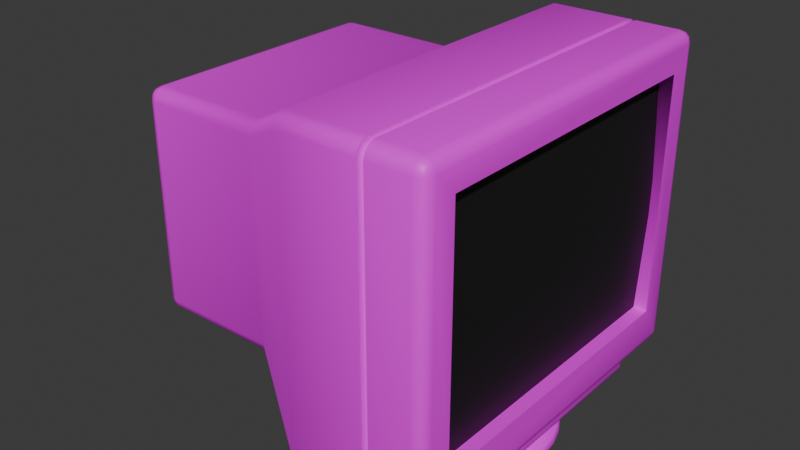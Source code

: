 # Source: computermonitor.blend  (saved by Blender 4.3.34; exported with 4.5.12 LTS)
import bpy
from mathutils import Matrix  # noqa: F401  (used for matrix-valued properties, if any)

bpy.ops.wm.read_factory_settings(use_empty=True)
scene = bpy.context.scene
scene.name = 'Scene'

# ---- collections
col_collection = bpy.data.collections.new('Collection'); scene.collection.children.link(col_collection)

# ---- images (referenced by path relative to the original .blend; pixels are not part of the script)
import os
ASSET_DIR = os.environ.get("B2B_ASSET_DIR", "")  # directory of the original .blend (textures are referenced by path, not embedded)
HERE = os.path.dirname(os.path.abspath(__file__))  # packed textures are extracted next to this script under _unpacked/

def load_image(name, relpath, width, height, colorspace="sRGB"):
    """Load a texture the original file referenced (path relative to the .blend, or extracted next to this script)."""
    p = next((c for c in (os.path.join(HERE, relpath), os.path.join(ASSET_DIR, relpath)) if relpath and os.path.exists(c)), "")
    if p:
        img = bpy.data.images.load(p, check_existing=True)
        img.name = name
    else:  # same state as the original file: an image datablock whose file is absent (Cycles renders it pink)
        img = bpy.data.images.new(name, width, height)
        img.source = "FILE"
        img.filepath = "//" + (relpath or name)
    img.colorspace_settings.name = colorspace
    return img
img_hotpandagradientpalette_png = load_image('hotpandagradientpalette.png', 'hotpandagradientpalette.png', 1024, 1024, 'sRGB')

# ---- materials (node trees are filled in below, after node groups)
mat_hotpanda = bpy.data.materials.new('HotPanda')
mat_screen = bpy.data.materials.new('Screen')
mat_screen.alpha_threshold = 0.0
mat_screen.roughness = 0.5
mat_screen.line_color = (0.0, 0.0, 0.0, 1.0)

# ---- material node trees
mat_hotpanda.use_nodes = True; mat_hotpanda.node_tree.nodes.clear()
_N = mat_hotpanda.node_tree.nodes; _L = mat_hotpanda.node_tree.links
n0 = _N.new('ShaderNodeBsdfPrincipled'); n0.name = 'Principled BSDF'; n0.location = (10, 300)
n1 = _N.new('ShaderNodeOutputMaterial'); n1.name = 'Material Output'; n1.location = (300, 300)
n2 = _N.new('ShaderNodeTexImage'); n2.name = 'Image Texture'; n2.location = (-280, 280)
n2.image = img_hotpandagradientpalette_png
_L.new(n0.outputs[0], n1.inputs[0])
_L.new(n2.outputs[0], n0.inputs[0])
n1.is_active_output = True
mat_screen.use_nodes = True; mat_screen.node_tree.nodes.clear()
_N = mat_screen.node_tree.nodes; _L = mat_screen.node_tree.links
n0 = _N.new('ShaderNodeOutputMaterial'); n0.name = 'Material Output'; n0.location = (300, 300)
n1 = _N.new('ShaderNodeBsdfPrincipled'); n1.name = 'Principled BSDF'; n1.location = (10, 300)
n1.inputs[0].default_value = (0.01124, 0.01124, 0.01124, 1.0)
n1.inputs[3].default_value = 1.45
_L.new(n1.outputs[0], n0.inputs[0])
n0.is_active_output = True

# ---- world
world_world = bpy.data.worlds.new('World'); scene.world = world_world
world_world.use_nodes = True; world_world.node_tree.nodes.clear()
_N = world_world.node_tree.nodes; _L = world_world.node_tree.links
n0 = _N.new('ShaderNodeOutputWorld'); n0.name = 'World Output'; n0.location = (300, 300)
n1 = _N.new('ShaderNodeBackground'); n1.name = 'Background'; n1.location = (10, 300)
n1.inputs[0].default_value = (0.05088, 0.05088, 0.05088, 1.0)
_L.new(n1.outputs[0], n0.inputs[0])
n0.is_active_output = True
world_world.color = (0.05088, 0.05088, 0.05088)
world_world.sun_shadow_jitter_overblur = 0.0

# ---- meshes
me_cube_001 = bpy.data.meshes.new('Cube.001')
me_cube_001.from_pydata([(0.02979, -0.06899, 0.03561), (0.02979, 0.06899, 0.03561), (-0.05811, -0.06899, 0.08214), (-0.05811, 0.06899, 0.08214), (-0.1909, -0.1238, 0.09387), (-0.1792, -0.1228, 0.08214), (-0.1792, -0.1356, 0.09459), (-0.1892, -0.1235, 0.08811), (-0.1892, -0.1296, 0.0941), (-0.1879, -0.1292, 0.08842), (-0.1792, -0.1291, 0.08399), (-0.185, -0.1231, 0.08388), (-0.1848, -0.1291, 0.08528), (-0.185, -0.1338, 0.09436), (-0.1792, -0.1337, 0.08848), (-0.1848, -0.1324, 0.08855), (-0.1792, -0.1356, 0.2975), (-0.1792, -0.1228, 0.3099), (-0.1909, -0.1238, 0.2982), (-0.1792, -0.1337, 0.3036), (-0.185, -0.1338, 0.2977), (-0.1848, -0.1324, 0.3035), (-0.185, -0.1231, 0.3082), (-0.1792, -0.1291, 0.3081), (-0.1848, -0.1291, 0.3068), (-0.1892, -0.1296, 0.298), (-0.1892, -0.1235, 0.304), (-0.1879, -0.1292, 0.3036), (-0.1909, 0.1238, 0.09387), (-0.1792, 0.1356, 0.09459), (-0.1792, 0.1228, 0.08214), (-0.1892, 0.1296, 0.0941), (-0.1892, 0.1235, 0.08811), (-0.1879, 0.1292, 0.08842), (-0.1792, 0.1337, 0.08848), (-0.185, 0.1338, 0.09436), (-0.1848, 0.1324, 0.08855), (-0.185, 0.1231, 0.08388), (-0.1792, 0.1291, 0.08399), (-0.1848, 0.1291, 0.08528), (-0.1792, 0.1228, 0.3099), (-0.1792, 0.1356, 0.2975), (-0.1909, 0.1238, 0.2982), (-0.1792, 0.1291, 0.3081), (-0.185, 0.1231, 0.3082), (-0.1848, 0.1291, 0.3068), (-0.185, 0.1338, 0.2977), (-0.1792, 0.1337, 0.3036), (-0.1848, 0.1324, 0.3035), (-0.1892, 0.1235, 0.304), (-0.1892, 0.1296, 0.298), (-0.1879, 0.1292, 0.3036), (0.158, -0.178, 0.03561), (0.1697, -0.1574, 0.08091), (0.158, -0.1909, 0.04823), (0.1638, -0.1784, 0.03735), (0.158, -0.1843, 0.03749), (0.1636, -0.1844, 0.03878), (0.168, -0.185, 0.04763), (0.168, -0.1788, 0.04159), (0.1667, -0.1846, 0.04193), (0.158, -0.189, 0.04205), (0.1638, -0.1892, 0.04795), (0.1636, -0.1877, 0.04208), (0.158, -0.178, 0.3565), (0.158, -0.1909, 0.3438), (0.1697, -0.1574, 0.323), (0.158, -0.1843, 0.3546), (0.1638, -0.1784, 0.3547), (0.1636, -0.1844, 0.3533), (0.1638, -0.1892, 0.3441), (0.158, -0.189, 0.35), (0.1636, -0.1877, 0.35), (0.168, -0.1788, 0.3505), (0.168, -0.185, 0.3444), (0.1667, -0.1846, 0.3501), (0.158, 0.1909, 0.04823), (0.1697, 0.1574, 0.08091), (0.158, 0.178, 0.03561), (0.1638, 0.1892, 0.04795), (0.158, 0.189, 0.04205), (0.1636, 0.1877, 0.04208), (0.168, 0.1788, 0.04159), (0.168, 0.185, 0.04763), (0.1667, 0.1846, 0.04193), (0.158, 0.1843, 0.03749), (0.1638, 0.1784, 0.03735), (0.1636, 0.1844, 0.03878), (0.158, 0.1909, 0.3438), (0.158, 0.178, 0.3565), (0.1697, 0.1574, 0.323), (0.158, 0.189, 0.35), (0.1638, 0.1892, 0.3441), (0.1636, 0.1877, 0.35), (0.1638, 0.1784, 0.3547), (0.158, 0.1843, 0.3546), (0.1636, 0.1844, 0.3533), (0.168, 0.185, 0.3444), (0.168, 0.1788, 0.3505), (0.1667, 0.1846, 0.3501), (0.1159, -0.1853, 0.339), (0.1159, -0.1722, 0.3517), (0.1159, -0.1835, 0.3454), (0.1159, -0.1788, 0.35), (0.1095, -0.1722, 0.3517), (0.1095, -0.1853, 0.3391), (0.1095, -0.1788, 0.35), (0.1095, -0.1835, 0.3454), (0.1095, 0.1853, 0.3391), (0.1095, 0.1722, 0.3517), (0.1095, 0.1835, 0.3454), (0.1095, 0.1788, 0.35), (0.1159, 0.1722, 0.3517), (0.1159, 0.1853, 0.339), (0.1159, 0.1788, 0.35), (0.1159, 0.1835, 0.3454), (0.1095, 0.178, 0.03561), (0.1095, 0.1909, 0.04821), (0.1095, 0.1845, 0.0373), (0.1095, 0.1892, 0.04191), (0.1159, 0.1779, 0.03561), (0.1159, 0.1909, 0.04827), (0.1159, 0.1844, 0.03731), (0.1159, 0.1892, 0.04194), (0.1159, 0.1909, 0.3438), (0.1159, 0.1779, 0.3565), (0.1159, 0.1892, 0.3501), (0.1159, 0.1844, 0.3548), (0.1095, 0.1909, 0.3439), (0.1095, 0.178, 0.3565), (0.1095, 0.1892, 0.3502), (0.1095, 0.1845, 0.3548), (0.1159, -0.1909, 0.04827), (0.1159, -0.1779, 0.03561), (0.1159, -0.1892, 0.04194), (0.1159, -0.1844, 0.03731), (0.1095, -0.1909, 0.04821), (0.1095, -0.178, 0.03561), (0.1095, -0.1892, 0.04191), (0.1095, -0.1845, 0.0373), (0.1095, -0.178, 0.3565), (0.1095, -0.1909, 0.3439), (0.1095, -0.1845, 0.3548), (0.1095, -0.1892, 0.3502), (0.1159, -0.1779, 0.3565), (0.1159, -0.1909, 0.3438), (0.1159, -0.1844, 0.3548), (0.1159, -0.1892, 0.3501), (0.1095, 0.1722, 0.04035), (0.1095, 0.1853, 0.05301), (0.1095, 0.1788, 0.04204), (0.1095, 0.1835, 0.04668), (0.1159, 0.1853, 0.05302), (0.1159, 0.1722, 0.04035), (0.1159, 0.1835, 0.04669), (0.1159, 0.1788, 0.04205), (0.1159, -0.1722, 0.04035), (0.1159, -0.1853, 0.05302), (0.1159, -0.1788, 0.04205), (0.1159, -0.1835, 0.04669), (0.1095, -0.1853, 0.05301), (0.1095, -0.1722, 0.04035), (0.1095, -0.1835, 0.04668), (0.1095, -0.1788, 0.04204), (0.02979, 0.1781, 0.03561), (0.02979, 0.1909, 0.04814), (0.02979, 0.1845, 0.03729), (0.02979, 0.1892, 0.04188), (0.02979, 0.1909, 0.3439), (0.02979, 0.1781, 0.3565), (0.02979, 0.1892, 0.3502), (0.02979, 0.1845, 0.3548), (0.02979, -0.1909, 0.04814), (0.02979, -0.1781, 0.03561), (0.02979, -0.1892, 0.04188), (0.02979, -0.1845, 0.03729), (0.02979, -0.1781, 0.3565), (0.02979, -0.1909, 0.3439), (0.02979, -0.1845, 0.3548), (0.02979, -0.1892, 0.3502), (-0.05811, 0.1356, 0.09461), (-0.05811, 0.1228, 0.08214), (-0.05811, 0.1338, 0.08838), (-0.05811, 0.1292, 0.08381), (-0.05811, -0.1228, 0.08214), (-0.05811, -0.1356, 0.09461), (-0.05811, -0.1292, 0.08381), (-0.05811, -0.1338, 0.08838), (-0.05811, 0.1356, 0.2975), (-0.05811, 0.1228, 0.3099), (-0.05811, 0.1338, 0.3037), (-0.05811, 0.1292, 0.3083), (-0.05811, -0.1228, 0.3099), (-0.05811, -0.1356, 0.2975), (-0.05811, -0.1292, 0.3083), (-0.05811, -0.1338, 0.3037), (-0.1792, -0.06899, 0.06878), (-0.1909, -0.05727, 0.06878), (-0.1792, -0.05727, 0.05706), (-0.1851, -0.06742, 0.06878), (-0.1792, -0.06742, 0.06293), (-0.1848, -0.0659, 0.06317), (-0.1894, -0.05727, 0.06293), (-0.1894, -0.06312, 0.06878), (-0.1878, -0.06287, 0.06317), (-0.1792, -0.06312, 0.05862), (-0.1851, -0.05727, 0.05862), (-0.1848, -0.06287, 0.06014), (-0.05811, 0.05727, 0.05706), (-0.05811, 0.06899, 0.06878), (-0.04672, 0.06899, 0.05428), (-0.05811, 0.06313, 0.05863), (-0.05811, 0.06742, 0.06292), (-0.05811, -0.06899, 0.06878), (-0.05811, -0.05727, 0.05706), (-0.04672, -0.06899, 0.05428), (-0.05811, -0.06742, 0.06292), (-0.05811, -0.06313, 0.05863), (-0.1909, 0.05727, 0.09387), (-0.1792, 0.06899, 0.08214), (-0.1894, 0.06313, 0.08801), (-0.1851, 0.06742, 0.08371), (-0.1792, -0.06899, 0.08214), (-0.1909, -0.05727, 0.09387), (-0.1851, -0.06742, 0.08371), (-0.1894, -0.06313, 0.08801), (-0.1792, 0.05727, 0.05706), (-0.1909, 0.05727, 0.06878), (-0.1792, 0.06899, 0.06878), (-0.1851, 0.05727, 0.05862), (-0.1792, 0.06312, 0.05862), (-0.1848, 0.06287, 0.06014), (-0.1894, 0.06312, 0.06878), (-0.1894, 0.05727, 0.06293), (-0.1878, 0.06287, 0.06317), (-0.1792, 0.06742, 0.06293), (-0.1851, 0.06742, 0.06878), (-0.1848, 0.0659, 0.06317), (0.1697, 0.1792, 0.3447), (0.1697, 0.1792, 0.04734), (0.1697, -0.1792, 0.04734), (0.1697, -0.1792, 0.3447), (0.01129, 0.1574, 0.323), (0.01129, 0.1574, 0.08091), (0.01129, -0.1574, 0.08091), (0.01129, -0.1574, 0.323), (0.1159, 0.1416, 0.03561), (0.1159, -0.1416, 0.03561), (0.1537, -0.1416, 0.02124), (0.1537, -0.1373, 0.01689), (0.158, -0.1373, 0.02124), (0.1537, -0.1404, 0.01817), (0.1562, -0.1398, 0.01873), (0.1567, -0.1373, 0.01817), (0.1567, -0.1404, 0.02124), (0.158, 0.1373, 0.02124), (0.1537, 0.1373, 0.01689), (0.1537, 0.1416, 0.02124), (0.1567, 0.1373, 0.01817), (0.1562, 0.1398, 0.01873), (0.1537, 0.1404, 0.01817), (0.1567, 0.1404, 0.02124), (0.1537, -0.1416, 0.03561), (0.158, -0.1373, 0.03561), (0.158, -0.146, 0.03561), (0.1567, -0.1404, 0.03561), (0.158, 0.1373, 0.03561), (0.1537, 0.1416, 0.03561), (0.158, 0.146, 0.03561), (0.1567, 0.1404, 0.03561), (0.1159, -0.1416, 0.02124), (0.1203, -0.1373, 0.01689), (0.1172, -0.1404, 0.01817), (0.1203, 0.1373, 0.01689), (0.1159, 0.1416, 0.02124), (0.1172, 0.1404, 0.01817)], [], [(120, 246, 247, 133, 156, 153), (121, 124, 88, 76), (54, 65, 145, 132), (132, 145, 100, 157), (169, 189, 192, 176), (89, 125, 144, 64), (29, 41, 188, 180), (144, 125, 112, 101), (222, 2, 184, 5), (90, 66, 245, 242), (164, 116, 137, 173, 0, 1), (105, 160, 157, 100), (124, 121, 152, 113), (113, 152, 149, 108), (266, 263, 250, 255), (180, 188, 168, 165), (129, 140, 104, 109), (117, 128, 108, 149), (129, 169, 176, 140), (109, 104, 101, 112), (141, 136, 160, 105), (137, 116, 148, 161), (181, 164, 1, 3), (153, 156, 161, 148), (136, 141, 177, 172), (2, 222, 196, 213), (223, 218, 227, 197), (30, 181, 3, 219), (2, 0, 173, 184), (172, 177, 193, 185), (165, 168, 128, 117), (185, 193, 16, 6), (0, 2, 213, 215), (189, 40, 17, 192), (1, 210, 209, 3), (0, 215, 214, 208, 210, 1), (226, 208, 214, 198), (219, 3, 209, 228), (3, 2, 213, 215, 214, 208, 210, 209), (4, 7, 9, 8), (7, 11, 12, 9), (5, 10, 12, 11), (10, 14, 15, 12), (6, 13, 15, 14), (13, 8, 9, 15), (9, 12, 15), (16, 19, 21, 20), (19, 23, 24, 21), (17, 22, 24, 23), (22, 26, 27, 24), (18, 25, 27, 26), (25, 20, 21, 27), (21, 24, 27), (28, 31, 33, 32), (31, 35, 36, 33), (29, 34, 36, 35), (34, 38, 39, 36), (30, 37, 39, 38), (37, 32, 33, 39), (33, 36, 39), (40, 43, 45, 44), (43, 47, 48, 45), (41, 46, 48, 47), (46, 50, 51, 48), (42, 49, 51, 50), (49, 44, 45, 51), (45, 48, 51), (52, 55, 57, 56), (55, 59, 60, 57), (240, 58, 60, 59), (58, 62, 63, 60), (54, 61, 63, 62), (61, 56, 57, 63), (57, 60, 63), (64, 67, 69, 68), (67, 71, 72, 69), (65, 70, 72, 71), (70, 74, 75, 72), (241, 73, 75, 74), (73, 68, 69, 75), (69, 72, 75), (76, 79, 81, 80), (79, 83, 84, 81), (239, 82, 84, 83), (82, 86, 87, 84), (78, 85, 87, 86), (85, 80, 81, 87), (81, 84, 87), (88, 91, 93, 92), (91, 95, 96, 93), (89, 94, 96, 95), (94, 98, 99, 96), (238, 97, 99, 98), (97, 92, 93, 99), (93, 96, 99), (196, 199, 201, 200), (199, 203, 204, 201), (197, 202, 204, 203), (202, 206, 207, 204), (198, 205, 207, 206), (205, 200, 201, 207), (201, 204, 207), (208, 211, 210), (211, 212, 210), (212, 209, 210), (213, 216, 215), (216, 217, 215), (217, 214, 215), (226, 229, 231, 230), (229, 233, 234, 231), (227, 232, 234, 233), (232, 236, 237, 234), (228, 235, 237, 236), (235, 230, 231, 237), (231, 234, 237), (223, 197, 203, 225), (225, 203, 199, 224), (224, 199, 196, 222), (6, 16, 20, 13), (13, 20, 25, 8), (8, 25, 18, 4), (17, 40, 44, 22), (22, 44, 49, 26), (26, 49, 42, 18), (41, 29, 35, 46), (46, 35, 31, 50), (50, 31, 28, 42), (238, 239, 83, 97), (97, 83, 79, 92), (92, 79, 76, 88), (120, 78, 268, 267, 246), (55, 86, 82, 59), (59, 82, 239, 240), (89, 64, 68, 94), (94, 68, 73, 98), (98, 73, 241, 238), (65, 54, 62, 70), (70, 62, 58, 74), (74, 58, 240, 241), (149, 152, 154, 151), (151, 154, 155, 150), (150, 155, 153, 148), (157, 160, 162, 159), (159, 162, 163, 158), (158, 163, 161, 156), (113, 108, 110, 115), (115, 110, 111, 114), (114, 111, 109, 112), (105, 100, 102, 107), (107, 102, 103, 106), (106, 103, 101, 104), (148, 116, 118, 150), (150, 118, 119, 151), (151, 119, 117, 149), (129, 109, 111, 131), (131, 111, 110, 130), (130, 110, 108, 128), (104, 140, 142, 106), (106, 142, 143, 107), (107, 143, 141, 105), (137, 161, 163, 139), (139, 163, 162, 138), (138, 162, 160, 136), (181, 30, 38, 183), (183, 38, 34, 182), (182, 34, 29, 180), (169, 129, 131, 171), (171, 131, 130, 170), (170, 130, 128, 168), (121, 76, 80, 123), (123, 80, 85, 122), (122, 85, 78, 120), (54, 132, 134, 61), (61, 134, 135, 56), (56, 135, 133, 52), (185, 6, 14, 187), (187, 14, 10, 186), (186, 10, 5, 184), (125, 89, 95, 127), (127, 95, 91, 126), (126, 91, 88, 124), (145, 65, 71, 147), (147, 71, 67, 146), (146, 67, 64, 144), (177, 141, 143, 179), (179, 143, 142, 178), (178, 142, 140, 176), (144, 101, 103, 146), (146, 103, 102, 147), (147, 102, 100, 145), (156, 133, 135, 158), (158, 135, 134, 159), (159, 134, 132, 157), (152, 121, 123, 154), (154, 123, 122, 155), (155, 122, 120, 153), (124, 113, 115, 126), (126, 115, 114, 127), (127, 114, 112, 125), (116, 164, 166, 118), (118, 166, 167, 119), (119, 167, 165, 117), (189, 169, 171, 191), (191, 171, 170, 190), (190, 170, 168, 188), (136, 172, 174, 138), (138, 174, 175, 139), (139, 175, 173, 137), (193, 177, 179, 195), (195, 179, 178, 194), (194, 178, 176, 192), (164, 181, 183, 166), (166, 183, 182, 167), (167, 182, 180, 165), (172, 185, 187, 174), (174, 187, 186, 175), (175, 186, 184, 173), (40, 189, 191, 43), (43, 191, 190, 47), (47, 190, 188, 41), (16, 193, 195, 19), (19, 195, 194, 23), (23, 194, 192, 17), (197, 227, 233, 202), (202, 233, 229, 206), (206, 229, 226, 198), (227, 218, 220, 232), (232, 220, 221, 236), (236, 221, 219, 228), (213, 196, 200, 216), (216, 200, 205, 217), (217, 205, 198, 214), (228, 209, 212, 235), (235, 212, 211, 230), (230, 211, 208, 226), (4, 223, 225, 7), (7, 225, 224, 11), (11, 224, 222, 5), (30, 219, 221, 37), (37, 221, 220, 32), (32, 220, 218, 28), (4, 18, 42, 28, 218, 223), (90, 77, 239, 238), (77, 53, 240, 239), (66, 90, 238, 241), (53, 66, 241, 240), (243, 242, 245, 244), (77, 90, 242, 243), (66, 53, 244, 245), (53, 77, 243, 244), (247, 262, 264, 52, 133), (52, 264, 263, 266, 268, 78, 86, 55), (247, 246, 274, 270), (249, 271, 273, 256), (246, 267, 257, 274), (248, 251, 252, 254), (249, 253, 252, 251), (250, 254, 252, 253), (255, 258, 259, 261), (256, 260, 259, 258), (257, 261, 259, 260), (262, 265, 264), (265, 263, 264), (266, 269, 268), (269, 267, 268), (266, 255, 261, 269), (269, 261, 257, 267), (248, 270, 272, 251), (251, 272, 271, 249), (274, 257, 260, 275), (275, 260, 256, 273), (255, 250, 253, 258), (258, 253, 249, 256), (270, 274, 275, 272), (272, 275, 273, 271), (250, 263, 265, 254), (254, 265, 262, 248), (262, 247, 270, 248)])
me_cube_001.polygons.foreach_set('use_smooth', [True] * 278)
_k = set([(0, 215), (1, 210), (53, 66), (53, 77), (53, 244), (66, 90), (66, 245), (77, 90), (77, 243), (116, 118), (116, 137), (117, 119), (117, 128), (118, 119), (120, 122), (120, 246), (121, 123), (121, 124), (122, 123), (124, 126), (125, 127), (125, 144), (126, 127), (128, 130), (129, 131), (129, 140), (130, 131), (132, 134), (132, 145), (133, 135), (133, 247), (134, 135), (136, 138), (136, 141), (137, 139), (138, 139), (140, 142), (141, 143), (142, 143), (144, 146), (145, 147), (146, 147), (242, 243), (242, 245), (243, 244), (244, 245), (246, 267), (246, 274), (247, 262), (247, 270), (262, 265), (263, 265), (263, 266), (266, 269), (267, 269), (270, 272), (271, 272), (273, 275), (274, 275)])
me_cube_001.attributes.new('sharp_edge', 'BOOLEAN', 'EDGE').data.foreach_set('value', [ (min(e.vertices), max(e.vertices)) in _k for e in me_cube_001.edges])
_uv = me_cube_001.uv_layers.new(name='UVMap')
_uv.uv.foreach_set('vector', [0.3287, 0.6373, 0.3287, 0.6388, 0.3287, 0.6508, 0.3287, 0.6523, 0.3287, 0.6523, 0.3287, 0.6373, 0.3325, 0.6335, 0.3474, 0.6335, 0.3474, 0.6362, 0.3325, 0.6362, 0.3325, 0.6534, 0.3474, 0.6534, 0.3474, 0.6561, 0.3325, 0.6561, 0.3325, 0.6561, 0.3474, 0.6561, 0.3474, 0.6561, 0.3326, 0.6561, 0.3549, 0.6373, 0.3586, 0.6375, 0.3586, 0.6521, 0.3549, 0.6523, 0.3486, 0.6373, 0.3512, 0.6373, 0.3512, 0.6523, 0.3486, 0.6523, 0.3328, 0.6211, 0.3472, 0.6211, 0.3472, 0.6262, 0.3328, 0.6262, 0.3512, 0.6523, 0.3512, 0.6373, 0.3512, 0.6373, 0.3512, 0.6523, 0.3162, 0.6489, 0.3214, 0.6489, 0.3214, 0.6521, 0.3162, 0.6521, 0.3464, 0.6381, 0.3464, 0.6515, 0.3464, 0.6515, 0.3464, 0.6381, 0.3251, 0.6373, 0.3284, 0.6373, 0.3284, 0.6523, 0.3251, 0.6523, 0.3251, 0.6477, 0.3251, 0.6419, 0.3474, 0.6563, 0.3326, 0.6563, 0.3326, 0.6561, 0.3474, 0.6561, 0.3474, 0.6335, 0.3325, 0.6335, 0.3326, 0.6335, 0.3474, 0.6335, 0.3474, 0.6335, 0.3326, 0.6335, 0.3326, 0.6333, 0.3474, 0.6333, 0.3314, 0.639, 0.3314, 0.6506, 0.3314, 0.6506, 0.3314, 0.639, 0.3328, 0.6262, 0.3472, 0.6262, 0.3474, 0.6299, 0.3325, 0.6299, 0.3515, 0.6373, 0.3515, 0.6523, 0.3515, 0.6523, 0.3515, 0.6373, 0.3325, 0.6333, 0.3474, 0.6333, 0.3474, 0.6333, 0.3326, 0.6333, 0.3515, 0.6373, 0.3549, 0.6373, 0.3549, 0.6523, 0.3515, 0.6523, 0.3515, 0.6373, 0.3515, 0.6523, 0.3512, 0.6523, 0.3512, 0.6373, 0.3474, 0.6563, 0.3325, 0.6563, 0.3326, 0.6563, 0.3474, 0.6563, 0.3284, 0.6523, 0.3284, 0.6373, 0.3284, 0.6373, 0.3284, 0.6523, 0.3214, 0.6375, 0.3251, 0.6373, 0.3251, 0.6419, 0.3214, 0.6407, 0.3287, 0.6373, 0.3287, 0.6523, 0.3284, 0.6523, 0.3284, 0.6373, 0.3325, 0.6563, 0.3474, 0.6563, 0.3474, 0.6597, 0.3325, 0.6597, 0.3214, 0.6489, 0.3162, 0.6489, 0.3162, 0.6489, 0.3214, 0.6489, 0.3319, 0.6091, 0.3319, 0.6159, 0.3319, 0.6159, 0.3319, 0.6091, 0.3162, 0.6375, 0.3214, 0.6375, 0.3214, 0.6407, 0.3162, 0.6407, 0.3214, 0.6489, 0.3251, 0.6477, 0.3251, 0.6523, 0.3214, 0.6521, 0.3325, 0.6597, 0.3474, 0.6597, 0.3472, 0.6634, 0.3328, 0.6634, 0.3325, 0.6299, 0.3474, 0.6299, 0.3474, 0.6333, 0.3325, 0.6333, 0.3328, 0.6634, 0.3472, 0.6634, 0.3472, 0.6686, 0.3328, 0.6686, 0.3251, 0.6477, 0.3214, 0.6489, 0.3214, 0.6489, 0.3218, 0.6488, 0.3586, 0.6375, 0.3637, 0.6375, 0.3637, 0.6521, 0.3586, 0.6521, 0.3077, 0.6044, 0.3077, 0.6044, 0.3077, 0.6044, 0.3077, 0.6044, 0.3077, 0.6044, 0.3077, 0.6044, 0.3077, 0.6044, 0.3077, 0.6044, 0.3077, 0.6044, 0.3077, 0.6044, 0.3162, 0.6414, 0.3214, 0.6414, 0.3214, 0.6482, 0.3162, 0.6482, 0.3162, 0.6407, 0.3214, 0.6407, 0.3214, 0.6407, 0.3162, 0.6407, 0.3214, 0.6407, 0.3214, 0.6489, 0.3214, 0.6489, 0.3214, 0.6489, 0.3214, 0.6482, 0.3214, 0.6414, 0.3214, 0.6407, 0.3214, 0.6407, 0.3327, 0.6051, 0.3319, 0.6051, 0.3319, 0.6048, 0.3327, 0.6047, 0.3157, 0.6522, 0.316, 0.6521, 0.316, 0.6525, 0.3157, 0.6525, 0.3162, 0.6521, 0.3162, 0.6525, 0.316, 0.6525, 0.316, 0.6521, 0.3162, 0.6525, 0.3162, 0.6529, 0.316, 0.6529, 0.316, 0.6525, 0.3328, 0.6686, 0.3328, 0.669, 0.3319, 0.6688, 0.3319, 0.6686, 0.3328, 0.6044, 0.3327, 0.6047, 0.3319, 0.6048, 0.3319, 0.6044, 0.3157, 0.6525, 0.316, 0.6525, 0.316, 0.6529, 0.3472, 0.6686, 0.3476, 0.6686, 0.3476, 0.6688, 0.3472, 0.669, 0.3476, 0.6686, 0.3481, 0.6686, 0.3481, 0.6688, 0.3476, 0.6688, 0.3637, 0.6521, 0.3642, 0.6521, 0.364, 0.6529, 0.3637, 0.6529, 0.3481, 0.6051, 0.3476, 0.6051, 0.3476, 0.6048, 0.3481, 0.6044, 0.3472, 0.6051, 0.3472, 0.6047, 0.3476, 0.6048, 0.3476, 0.6051, 0.3472, 0.6047, 0.3472, 0.6044, 0.3476, 0.6046, 0.3476, 0.6048, 0.3476, 0.6688, 0.3481, 0.6688, 0.3476, 0.6689, 0.3327, 0.6199, 0.3327, 0.6202, 0.3323, 0.6202, 0.3319, 0.6198, 0.3327, 0.6202, 0.3328, 0.6208, 0.3324, 0.6208, 0.3323, 0.6202, 0.3328, 0.6211, 0.3319, 0.6211, 0.3324, 0.6208, 0.3328, 0.6208, 0.3162, 0.6367, 0.3162, 0.6371, 0.316, 0.6371, 0.316, 0.6369, 0.3162, 0.6375, 0.316, 0.6375, 0.316, 0.6371, 0.3162, 0.6371, 0.316, 0.6375, 0.3157, 0.6374, 0.3159, 0.6371, 0.316, 0.6371, 0.3323, 0.6202, 0.3324, 0.6204, 0.3321, 0.6202, 0.3637, 0.6375, 0.3637, 0.6367, 0.364, 0.6367, 0.3642, 0.6375, 0.3481, 0.6211, 0.3476, 0.6211, 0.3476, 0.6208, 0.3481, 0.6208, 0.3472, 0.6211, 0.3472, 0.6208, 0.3476, 0.6208, 0.3476, 0.6211, 0.3472, 0.6208, 0.3472, 0.6202, 0.3476, 0.6202, 0.3476, 0.6208, 0.3472, 0.6199, 0.3476, 0.6198, 0.3476, 0.6202, 0.3472, 0.6202, 0.3476, 0.6198, 0.3481, 0.6198, 0.3481, 0.6206, 0.3476, 0.6202, 0.3481, 0.6208, 0.3476, 0.6208, 0.3476, 0.6207, 0.3314, 0.6523, 0.3316, 0.6524, 0.3316, 0.6526, 0.3314, 0.6526, 0.3316, 0.6524, 0.3322, 0.6524, 0.3322, 0.6526, 0.3316, 0.6526, 0.3325, 0.6524, 0.3325, 0.6526, 0.3322, 0.6526, 0.3322, 0.6524, 0.3325, 0.6526, 0.3325, 0.6531, 0.3322, 0.6531, 0.3322, 0.6526, 0.3325, 0.6534, 0.3319, 0.6534, 0.3322, 0.6531, 0.3325, 0.6531, 0.3314, 0.6529, 0.3314, 0.6526, 0.3316, 0.6526, 0.3316, 0.6527, 0.3321, 0.6526, 0.3322, 0.6526, 0.3322, 0.6527, 0.3486, 0.6523, 0.3486, 0.6529, 0.3483, 0.6529, 0.3483, 0.6524, 0.3481, 0.6534, 0.3477, 0.6534, 0.3477, 0.6531, 0.3481, 0.6531, 0.3474, 0.6534, 0.3474, 0.6531, 0.3477, 0.6531, 0.3477, 0.6534, 0.3474, 0.6531, 0.3475, 0.6526, 0.3477, 0.6526, 0.3477, 0.6531, 0.3475, 0.6524, 0.3478, 0.6524, 0.3477, 0.6526, 0.3475, 0.6526, 0.3478, 0.6524, 0.3483, 0.6524, 0.3483, 0.6529, 0.3477, 0.6526, 0.3481, 0.6531, 0.3477, 0.6531, 0.3477, 0.653, 0.3325, 0.6362, 0.3325, 0.6365, 0.3322, 0.6365, 0.3319, 0.6362, 0.3325, 0.6365, 0.3325, 0.637, 0.3322, 0.637, 0.3322, 0.6365, 0.3325, 0.6372, 0.3322, 0.6372, 0.3322, 0.637, 0.3325, 0.637, 0.3322, 0.6372, 0.3316, 0.6373, 0.3316, 0.637, 0.3322, 0.637, 0.3314, 0.6373, 0.3314, 0.637, 0.3316, 0.637, 0.3316, 0.6373, 0.3314, 0.637, 0.3314, 0.6367, 0.3316, 0.6369, 0.3316, 0.637, 0.3322, 0.6369, 0.3322, 0.637, 0.3321, 0.637, 0.3474, 0.6362, 0.3477, 0.6362, 0.3477, 0.6365, 0.3474, 0.6365, 0.3477, 0.6362, 0.3481, 0.6362, 0.3481, 0.6365, 0.3477, 0.6365, 0.3486, 0.6373, 0.3483, 0.6373, 0.3483, 0.6367, 0.3486, 0.6367, 0.3483, 0.6373, 0.3478, 0.6372, 0.3477, 0.637, 0.3483, 0.6367, 0.3475, 0.6372, 0.3475, 0.637, 0.3477, 0.637, 0.3478, 0.6372, 0.3475, 0.637, 0.3474, 0.6365, 0.3477, 0.6365, 0.3477, 0.637, 0.3477, 0.6365, 0.3481, 0.6365, 0.3477, 0.6366, 0.3162, 0.6489, 0.3157, 0.6489, 0.3157, 0.6489, 0.3162, 0.6489, 0.3319, 0.6084, 0.3319, 0.6087, 0.3319, 0.6087, 0.3319, 0.6084, 0.3319, 0.6091, 0.3319, 0.6091, 0.3319, 0.6087, 0.3319, 0.6087, 0.3157, 0.6482, 0.316, 0.6482, 0.316, 0.6485, 0.3159, 0.6485, 0.3162, 0.6482, 0.3162, 0.6486, 0.316, 0.6485, 0.316, 0.6482, 0.3162, 0.6486, 0.3162, 0.6489, 0.3157, 0.6489, 0.316, 0.6485, 0.3319, 0.6084, 0.3319, 0.6087, 0.3319, 0.6087, 0.3214, 0.6407, 0.3214, 0.6407, 0.3214, 0.6407, 0.3214, 0.6407, 0.3214, 0.6407, 0.3214, 0.6407, 0.3214, 0.6407, 0.3214, 0.6407, 0.3214, 0.6407, 0.3214, 0.6489, 0.3214, 0.6488, 0.3214, 0.6489, 0.3214, 0.6488, 0.3214, 0.6486, 0.3214, 0.6489, 0.3214, 0.6486, 0.3214, 0.6482, 0.3214, 0.6489, 0.3162, 0.6414, 0.316, 0.6414, 0.316, 0.6411, 0.3162, 0.641, 0.316, 0.6414, 0.3157, 0.6414, 0.3157, 0.6411, 0.316, 0.6411, 0.3319, 0.6159, 0.3319, 0.6162, 0.3319, 0.6162, 0.3319, 0.6159, 0.3319, 0.6162, 0.3319, 0.6166, 0.3319, 0.6164, 0.3319, 0.6162, 0.3162, 0.6407, 0.3162, 0.6407, 0.316, 0.6407, 0.3157, 0.6407, 0.3162, 0.6407, 0.3162, 0.641, 0.316, 0.6411, 0.316, 0.6407, 0.316, 0.6411, 0.3157, 0.6411, 0.316, 0.6409, 0.3319, 0.6091, 0.3319, 0.6091, 0.3319, 0.6087, 0.3319, 0.6087, 0.3319, 0.6087, 0.3319, 0.6087, 0.3319, 0.6084, 0.3319, 0.6084, 0.3157, 0.6489, 0.3157, 0.6489, 0.3162, 0.6489, 0.3162, 0.6489, 0.3328, 0.6686, 0.3472, 0.6686, 0.3472, 0.669, 0.3328, 0.669, 0.3328, 0.6044, 0.3472, 0.6044, 0.3472, 0.6047, 0.3327, 0.6047, 0.3327, 0.6047, 0.3472, 0.6047, 0.3472, 0.6051, 0.3327, 0.6051, 0.3637, 0.6521, 0.3637, 0.6375, 0.3642, 0.6375, 0.3642, 0.6521, 0.3481, 0.6051, 0.3481, 0.6198, 0.3476, 0.6198, 0.3476, 0.6051, 0.3476, 0.6051, 0.3476, 0.6198, 0.3472, 0.6199, 0.3472, 0.6051, 0.3472, 0.6211, 0.3328, 0.6211, 0.3328, 0.6208, 0.3472, 0.6208, 0.3472, 0.6208, 0.3328, 0.6208, 0.3327, 0.6202, 0.3472, 0.6202, 0.3472, 0.6202, 0.3327, 0.6202, 0.3327, 0.6199, 0.3472, 0.6199, 0.3475, 0.6372, 0.3325, 0.6372, 0.3325, 0.637, 0.3475, 0.637, 0.3475, 0.637, 0.3325, 0.637, 0.3325, 0.6365, 0.3474, 0.6365, 0.3474, 0.6365, 0.3325, 0.6365, 0.3325, 0.6362, 0.3474, 0.6362, 0.3287, 0.6373, 0.3314, 0.6373, 0.3314, 0.6386, 0.3311, 0.6388, 0.3287, 0.6388, 0.3316, 0.6524, 0.3316, 0.6373, 0.3322, 0.6372, 0.3322, 0.6524, 0.3322, 0.6524, 0.3322, 0.6372, 0.3325, 0.6372, 0.3325, 0.6524, 0.3486, 0.6373, 0.3486, 0.6523, 0.3483, 0.6524, 0.3483, 0.6373, 0.3483, 0.6373, 0.3483, 0.6524, 0.3478, 0.6524, 0.3478, 0.6372, 0.3478, 0.6372, 0.3478, 0.6524, 0.3475, 0.6524, 0.3475, 0.6372, 0.3474, 0.6534, 0.3325, 0.6534, 0.3325, 0.6531, 0.3474, 0.6531, 0.3474, 0.6531, 0.3325, 0.6531, 0.3325, 0.6526, 0.3475, 0.6526, 0.3475, 0.6526, 0.3325, 0.6526, 0.3325, 0.6524, 0.3475, 0.6524, 0.3326, 0.6333, 0.3326, 0.6335, 0.3319, 0.6335, 0.3319, 0.6333, 0.3284, 0.6367, 0.3287, 0.6367, 0.3287, 0.637, 0.3284, 0.637, 0.3284, 0.637, 0.3287, 0.637, 0.3287, 0.6373, 0.3284, 0.6373, 0.3326, 0.6561, 0.3326, 0.6563, 0.3319, 0.6563, 0.3319, 0.6561, 0.3287, 0.6529, 0.3284, 0.6529, 0.3284, 0.6526, 0.3287, 0.6526, 0.3287, 0.6526, 0.3284, 0.6526, 0.3284, 0.6523, 0.3287, 0.6523, 0.3474, 0.6335, 0.3474, 0.6333, 0.3477, 0.6333, 0.3477, 0.6335, 0.3477, 0.6335, 0.3477, 0.6333, 0.3481, 0.6333, 0.3481, 0.6335, 0.3512, 0.6367, 0.3515, 0.6367, 0.3515, 0.6373, 0.3512, 0.6373, 0.3474, 0.6563, 0.3474, 0.6561, 0.3477, 0.6561, 0.3477, 0.6563, 0.3477, 0.6563, 0.3477, 0.6561, 0.3481, 0.6561, 0.3481, 0.6563, 0.3515, 0.6529, 0.3512, 0.6529, 0.3512, 0.6523, 0.3515, 0.6523, 0.3284, 0.6373, 0.3284, 0.6373, 0.3284, 0.6369, 0.3284, 0.6369, 0.3284, 0.6369, 0.3284, 0.6369, 0.3284, 0.6367, 0.3284, 0.6367, 0.3319, 0.6333, 0.3319, 0.6333, 0.3325, 0.6333, 0.3326, 0.6333, 0.3515, 0.6373, 0.3515, 0.6373, 0.3515, 0.6367, 0.3515, 0.6367, 0.3481, 0.6333, 0.3481, 0.6333, 0.3478, 0.6333, 0.3478, 0.6333, 0.3478, 0.6333, 0.3478, 0.6333, 0.3474, 0.6333, 0.3474, 0.6333, 0.3515, 0.6523, 0.3515, 0.6523, 0.3515, 0.6529, 0.3515, 0.6529, 0.3481, 0.6563, 0.3481, 0.6563, 0.3478, 0.6563, 0.3478, 0.6563, 0.3478, 0.6563, 0.3478, 0.6563, 0.3474, 0.6563, 0.3474, 0.6563, 0.3284, 0.6523, 0.3284, 0.6523, 0.3284, 0.6527, 0.3284, 0.6527, 0.3284, 0.6527, 0.3284, 0.6527, 0.3284, 0.6529, 0.3284, 0.6529, 0.3319, 0.6563, 0.3319, 0.6563, 0.3326, 0.6563, 0.3325, 0.6563, 0.3214, 0.6375, 0.3162, 0.6375, 0.3162, 0.6371, 0.3214, 0.6371, 0.3214, 0.6371, 0.3162, 0.6371, 0.3162, 0.6367, 0.3214, 0.6367, 0.3319, 0.6262, 0.3319, 0.6211, 0.3328, 0.6211, 0.3328, 0.6262, 0.3549, 0.6373, 0.3515, 0.6373, 0.3515, 0.6367, 0.3549, 0.6367, 0.3481, 0.6299, 0.3481, 0.6333, 0.3477, 0.6333, 0.3477, 0.6299, 0.3477, 0.6299, 0.3477, 0.6333, 0.3474, 0.6333, 0.3474, 0.6299, 0.3325, 0.6335, 0.3325, 0.6362, 0.3319, 0.6362, 0.3319, 0.6335, 0.3287, 0.6367, 0.3314, 0.6367, 0.3314, 0.637, 0.3287, 0.637, 0.3287, 0.637, 0.3314, 0.637, 0.3314, 0.6373, 0.3287, 0.6373, 0.3325, 0.6534, 0.3325, 0.6561, 0.3319, 0.6561, 0.3319, 0.6534, 0.3314, 0.6529, 0.3287, 0.6529, 0.3287, 0.6526, 0.3314, 0.6526, 0.3314, 0.6526, 0.3287, 0.6526, 0.3287, 0.6523, 0.3314, 0.6523, 0.3328, 0.6634, 0.3328, 0.6686, 0.3319, 0.6686, 0.3319, 0.6634, 0.3214, 0.6529, 0.3162, 0.6529, 0.3162, 0.6525, 0.3214, 0.6525, 0.3214, 0.6525, 0.3162, 0.6525, 0.3162, 0.6521, 0.3214, 0.6521, 0.3512, 0.6373, 0.3486, 0.6373, 0.3486, 0.6367, 0.3512, 0.6367, 0.3481, 0.6335, 0.3481, 0.6362, 0.3477, 0.6362, 0.3477, 0.6335, 0.3477, 0.6335, 0.3477, 0.6362, 0.3474, 0.6362, 0.3474, 0.6335, 0.3474, 0.6561, 0.3474, 0.6534, 0.3477, 0.6534, 0.3477, 0.6561, 0.3477, 0.6561, 0.3477, 0.6534, 0.3481, 0.6534, 0.3481, 0.6561, 0.3512, 0.6529, 0.3486, 0.6529, 0.3486, 0.6523, 0.3512, 0.6523, 0.3474, 0.6597, 0.3474, 0.6563, 0.3477, 0.6563, 0.3477, 0.6597, 0.3477, 0.6597, 0.3477, 0.6563, 0.3481, 0.6563, 0.3481, 0.6597, 0.3549, 0.6529, 0.3515, 0.6529, 0.3515, 0.6523, 0.3549, 0.6523, 0.3512, 0.6523, 0.3512, 0.6523, 0.3512, 0.6529, 0.3512, 0.6529, 0.3481, 0.6561, 0.3481, 0.6561, 0.3478, 0.6561, 0.3478, 0.6561, 0.3478, 0.6561, 0.3478, 0.6561, 0.3474, 0.6561, 0.3474, 0.6561, 0.3287, 0.6523, 0.3287, 0.6523, 0.3287, 0.6527, 0.3287, 0.6527, 0.3287, 0.6527, 0.3287, 0.6527, 0.3287, 0.6529, 0.3287, 0.6529, 0.3319, 0.6561, 0.3319, 0.6561, 0.3325, 0.6561, 0.3326, 0.6561, 0.3326, 0.6335, 0.3325, 0.6335, 0.3319, 0.6335, 0.3319, 0.6335, 0.3287, 0.6367, 0.3287, 0.6367, 0.3287, 0.6369, 0.3287, 0.6369, 0.3287, 0.6369, 0.3287, 0.6369, 0.3287, 0.6373, 0.3287, 0.6373, 0.3474, 0.6335, 0.3474, 0.6335, 0.3478, 0.6335, 0.3478, 0.6335, 0.3478, 0.6335, 0.3478, 0.6335, 0.3481, 0.6335, 0.3481, 0.6335, 0.3512, 0.6367, 0.3512, 0.6367, 0.3512, 0.6373, 0.3512, 0.6373, 0.3284, 0.6373, 0.3251, 0.6373, 0.3251, 0.637, 0.3284, 0.637, 0.3284, 0.637, 0.3251, 0.637, 0.3251, 0.6367, 0.3284, 0.6367, 0.3319, 0.6333, 0.3319, 0.6299, 0.3325, 0.6299, 0.3325, 0.6333, 0.3586, 0.6375, 0.3549, 0.6373, 0.355, 0.6367, 0.3586, 0.6367, 0.3481, 0.6262, 0.3481, 0.6298, 0.3478, 0.6299, 0.3476, 0.6261, 0.3476, 0.6261, 0.3478, 0.6299, 0.3474, 0.6299, 0.3472, 0.6262, 0.3325, 0.6563, 0.3325, 0.6597, 0.3319, 0.6597, 0.3319, 0.6563, 0.3284, 0.6529, 0.3251, 0.6529, 0.3251, 0.6526, 0.3284, 0.6526, 0.3284, 0.6526, 0.3251, 0.6526, 0.3251, 0.6523, 0.3284, 0.6523, 0.3472, 0.6634, 0.3474, 0.6597, 0.3478, 0.6597, 0.3476, 0.6635, 0.3476, 0.6635, 0.3478, 0.6597, 0.3481, 0.6598, 0.3481, 0.6634, 0.3586, 0.6529, 0.355, 0.6529, 0.3549, 0.6523, 0.3586, 0.6521, 0.3251, 0.6373, 0.3214, 0.6375, 0.3213, 0.6371, 0.325, 0.637, 0.325, 0.637, 0.3213, 0.6371, 0.3214, 0.6367, 0.325, 0.6367, 0.3319, 0.6298, 0.3319, 0.6262, 0.3328, 0.6262, 0.3325, 0.6299, 0.3325, 0.6597, 0.3328, 0.6634, 0.3319, 0.6634, 0.3319, 0.6598, 0.325, 0.6529, 0.3214, 0.6529, 0.3213, 0.6525, 0.325, 0.6526, 0.325, 0.6526, 0.3213, 0.6525, 0.3214, 0.6521, 0.3251, 0.6523, 0.3637, 0.6375, 0.3586, 0.6375, 0.3586, 0.6367, 0.3637, 0.6367, 0.3481, 0.6211, 0.3481, 0.6262, 0.3476, 0.6262, 0.3476, 0.6211, 0.3476, 0.6211, 0.3476, 0.6262, 0.3472, 0.6262, 0.3472, 0.6211, 0.3472, 0.6686, 0.3472, 0.6634, 0.3476, 0.6634, 0.3476, 0.6686, 0.3476, 0.6686, 0.3476, 0.6634, 0.3481, 0.6634, 0.3481, 0.6686, 0.3637, 0.6529, 0.3586, 0.6529, 0.3586, 0.6521, 0.3637, 0.6521, 0.3319, 0.6091, 0.3319, 0.6159, 0.3319, 0.6159, 0.3319, 0.6091, 0.3157, 0.6482, 0.3157, 0.6414, 0.316, 0.6414, 0.316, 0.6482, 0.316, 0.6482, 0.316, 0.6414, 0.3162, 0.6414, 0.3162, 0.6482, 0.3319, 0.6159, 0.3319, 0.6159, 0.3319, 0.6162, 0.3319, 0.6162, 0.3319, 0.6162, 0.3319, 0.6162, 0.3319, 0.6166, 0.3319, 0.6166, 0.3157, 0.6407, 0.3157, 0.6407, 0.3162, 0.6407, 0.3162, 0.6407, 0.3214, 0.6489, 0.3162, 0.6489, 0.3162, 0.6489, 0.3214, 0.6489, 0.3214, 0.6489, 0.3162, 0.6489, 0.3162, 0.6486, 0.3214, 0.6486, 0.3214, 0.6486, 0.3162, 0.6486, 0.3162, 0.6482, 0.3214, 0.6482, 0.3162, 0.6407, 0.3214, 0.6407, 0.3214, 0.6407, 0.3162, 0.6407, 0.3162, 0.6407, 0.3214, 0.6407, 0.3214, 0.641, 0.3162, 0.641, 0.3162, 0.641, 0.3214, 0.641, 0.3214, 0.6414, 0.3162, 0.6414, 0.3327, 0.6051, 0.3327, 0.6091, 0.3319, 0.6084, 0.3319, 0.6051, 0.3157, 0.6522, 0.3157, 0.6489, 0.316, 0.6488, 0.316, 0.6521, 0.316, 0.6521, 0.316, 0.6488, 0.3162, 0.6489, 0.3162, 0.6521, 0.3162, 0.6375, 0.3162, 0.6407, 0.316, 0.6408, 0.316, 0.6375, 0.316, 0.6375, 0.316, 0.6408, 0.3157, 0.6407, 0.3157, 0.6374, 0.3319, 0.6198, 0.3319, 0.6166, 0.3327, 0.6159, 0.3327, 0.6199, 0.3327, 0.6051, 0.3472, 0.6051, 0.3472, 0.6199, 0.3327, 0.6199, 0.3327, 0.6159, 0.3327, 0.6091, 0.3464, 0.6381, 0.3336, 0.6381, 0.3325, 0.6372, 0.3475, 0.6372, 0.3336, 0.6381, 0.3336, 0.6515, 0.3325, 0.6524, 0.3325, 0.6372, 0.3464, 0.6515, 0.3464, 0.6381, 0.3475, 0.6372, 0.3475, 0.6524, 0.3336, 0.6515, 0.3464, 0.6515, 0.3475, 0.6524, 0.3325, 0.6524, 0.3336, 0.6381, 0.3464, 0.6381, 0.3464, 0.6515, 0.3336, 0.6515, 0.3336, 0.6381, 0.3464, 0.6381, 0.3464, 0.6381, 0.3336, 0.6381, 0.3464, 0.6515, 0.3336, 0.6515, 0.3336, 0.6515, 0.3464, 0.6515, 0.3336, 0.6515, 0.3336, 0.6381, 0.3336, 0.6381, 0.3336, 0.6515, 0.3287, 0.6508, 0.3311, 0.6508, 0.3314, 0.651, 0.3314, 0.6523, 0.3287, 0.6523, 0.3314, 0.6523, 0.3314, 0.651, 0.3314, 0.6506, 0.3314, 0.639, 0.3314, 0.6386, 0.3314, 0.6373, 0.3316, 0.6373, 0.3316, 0.6524, 0.3287, 0.6508, 0.3287, 0.6388, 0.3287, 0.6388, 0.3287, 0.6508, 0.3311, 0.6506, 0.329, 0.6506, 0.329, 0.639, 0.3311, 0.639, 0.3287, 0.6388, 0.3311, 0.6388, 0.3311, 0.6388, 0.3287, 0.6388, 0.3311, 0.6508, 0.3311, 0.6508, 0.3314, 0.6508, 0.3314, 0.6508, 0.3311, 0.6506, 0.3314, 0.6506, 0.3314, 0.6508, 0.3311, 0.6508, 0.3314, 0.6506, 0.3314, 0.6508, 0.3314, 0.6508, 0.3314, 0.6506, 0.3314, 0.639, 0.3314, 0.639, 0.3314, 0.6388, 0.3314, 0.6388, 0.3311, 0.639, 0.3311, 0.6388, 0.3314, 0.6388, 0.3314, 0.639, 0.3311, 0.6388, 0.3314, 0.6388, 0.3314, 0.6388, 0.3311, 0.6388, 0.3311, 0.6508, 0.3313, 0.6508, 0.3314, 0.651, 0.3313, 0.6508, 0.3314, 0.6508, 0.3314, 0.651, 0.3314, 0.639, 0.3314, 0.6389, 0.3314, 0.6386, 0.3314, 0.6389, 0.3314, 0.6388, 0.3314, 0.6386, 0.3314, 0.639, 0.3314, 0.639, 0.3314, 0.6388, 0.3314, 0.6388, 0.3314, 0.6388, 0.3314, 0.6388, 0.3311, 0.6388, 0.3311, 0.6388, 0.3311, 0.6508, 0.3287, 0.6508, 0.3288, 0.6508, 0.3311, 0.6508, 0.3311, 0.6508, 0.3288, 0.6508, 0.329, 0.6506, 0.3311, 0.6506, 0.3287, 0.6388, 0.3311, 0.6388, 0.3311, 0.6388, 0.3288, 0.6388, 0.3288, 0.6388, 0.3311, 0.6388, 0.3311, 0.639, 0.329, 0.639, 0.3314, 0.639, 0.3314, 0.6506, 0.3314, 0.6506, 0.3314, 0.639, 0.3314, 0.639, 0.3314, 0.6506, 0.3311, 0.6506, 0.3311, 0.639, 0.3287, 0.6508, 0.3287, 0.6388, 0.3288, 0.6388, 0.3288, 0.6508, 0.3288, 0.6508, 0.3288, 0.6388, 0.329, 0.639, 0.329, 0.6506, 0.3314, 0.6506, 0.3314, 0.6506, 0.3314, 0.6508, 0.3314, 0.6508, 0.3314, 0.6508, 0.3314, 0.6508, 0.3311, 0.6508, 0.3311, 0.6508, 0.3311, 0.6508, 0.3287, 0.6508, 0.3287, 0.6508, 0.3311, 0.6508])
me_cube_001.materials.append(mat_hotpanda)
me_cube_001.update()
me_cylinder = bpy.data.meshes.new('Cylinder')
me_cylinder.from_pydata([(0.07287, 0.0883, -0.0001191), (0.07287, 0.03186, 0.03646), (0.0901, 0.08661, -0.0001191), (0.07909, 0.03124, 0.03646), (0.1067, 0.08158, -0.0001191), (0.08506, 0.02943, 0.03646), (0.1219, 0.07342, -0.0001191), (0.09057, 0.02649, 0.03646), (0.1353, 0.06244, -0.0001191), (0.0954, 0.02252, 0.03646), (0.1463, 0.04906, -0.0001191), (0.09936, 0.0177, 0.03646), (0.1545, 0.03379, -0.0001191), (0.1023, 0.01219, 0.03646), (0.1595, 0.01723, -0.0001191), (0.1041, 0.006215, 0.03646), (0.1612, 0.0, -0.0001191), (0.1047, 2.233e-10, 0.03646), (0.1595, -0.01723, -0.0001191), (0.1041, -0.006215, 0.03646), (0.1545, -0.03379, -0.0001191), (0.1023, -0.01219, 0.03646), (0.1463, -0.04906, -0.0001191), (0.09936, -0.0177, 0.03646), (0.1353, -0.06244, -0.0001191), (0.0954, -0.02252, 0.03646), (0.1219, -0.07342, -0.0001191), (0.09057, -0.02649, 0.03646), (0.1067, -0.08158, -0.0001191), (0.08506, -0.02943, 0.03646), (0.0901, -0.08661, -0.0001191), (0.07909, -0.03124, 0.03646), (0.07287, -0.0883, -0.0001191), (0.07287, -0.03186, 0.03646), (0.05564, -0.08661, -0.0001191), (0.06666, -0.03124, 0.03646), (0.03908, -0.08158, -0.0001191), (0.06068, -0.02943, 0.03646), (0.02381, -0.07342, -0.0001191), (0.05517, -0.02649, 0.03646), (0.01043, -0.06244, -0.0001191), (0.05035, -0.02252, 0.03646), (-0.0005504, -0.04906, -0.0001191), (0.04639, -0.0177, 0.03646), (-0.008711, -0.03379, -0.0001191), (0.04344, -0.01219, 0.03646), (-0.01374, -0.01723, -0.0001191), (0.04163, -0.006215, 0.03646), (-0.01543, 0.0, -0.0001191), (0.04102, 2.233e-10, 0.03646), (-0.01374, 0.01723, -0.0001191), (0.04163, 0.006215, 0.03646), (-0.008711, 0.03379, -0.0001191), (0.04344, 0.01219, 0.03646), (-0.0005504, 0.04906, -0.0001191), (0.04639, 0.0177, 0.03646), (0.01043, 0.06244, -0.0001191), (0.05035, 0.02252, 0.03646), (0.02381, 0.07342, -0.0001191), (0.05517, 0.02649, 0.03646), (0.03908, 0.08158, -0.0001191), (0.06068, 0.02943, 0.03646), (0.05564, 0.08661, -0.0001191), (0.06666, 0.03124, 0.03646), (0.07287, 0.03186, 0.01678), (0.07909, 0.03124, 0.01678), (0.08506, 0.02943, 0.01678), (0.09057, 0.02649, 0.01678), (0.0954, 0.02252, 0.01678), (0.09936, 0.0177, 0.01678), (0.1023, 0.01219, 0.01678), (0.1041, 0.006215, 0.01678), (0.1047, 2.233e-10, 0.01678), (0.1041, -0.006215, 0.01678), (0.1023, -0.01219, 0.01678), (0.09936, -0.0177, 0.01678), (0.0954, -0.02252, 0.01678), (0.09057, -0.02649, 0.01678), (0.08506, -0.02943, 0.01678), (0.07909, -0.03124, 0.01678), (0.07287, -0.03186, 0.01678), (0.06666, -0.03124, 0.01678), (0.06068, -0.02943, 0.01678), (0.05517, -0.02649, 0.01678), (0.05035, -0.02252, 0.01678), (0.04639, -0.0177, 0.01678), (0.04344, -0.01219, 0.01678), (0.04163, -0.006215, 0.01678), (0.04102, 2.233e-10, 0.01678), (0.04163, 0.006215, 0.01678), (0.04344, 0.01219, 0.01678), (0.04639, 0.0177, 0.01678), (0.05035, 0.02252, 0.01678), (0.05517, 0.02649, 0.01678), (0.06068, 0.02943, 0.01678), (0.06666, 0.03124, 0.01678), (0.07287, 0.0848, 0.008198), (0.07287, 0.0883, 0.004101), (0.07287, 0.08728, 0.006763), (0.0901, 0.08661, 0.004101), (0.08942, 0.08317, 0.008198), (0.0899, 0.0856, 0.006763), (0.1067, 0.08158, 0.004101), (0.1053, 0.07835, 0.008198), (0.1063, 0.08064, 0.006763), (0.1219, 0.07342, 0.004101), (0.12, 0.07051, 0.008198), (0.1214, 0.07257, 0.006763), (0.1353, 0.06244, 0.004101), (0.1328, 0.05996, 0.008198), (0.1346, 0.06172, 0.006763), (0.1463, 0.04906, 0.004101), (0.1434, 0.04711, 0.008198), (0.1454, 0.04849, 0.006763), (0.1545, 0.03379, 0.004101), (0.1512, 0.03245, 0.008198), (0.1535, 0.0334, 0.006763), (0.1595, 0.01723, 0.004101), (0.156, 0.01654, 0.008198), (0.1585, 0.01703, 0.006763), (0.1612, 0.0, 0.004101), (0.1577, 1.385e-11, 0.008198), (0.1602, 1.091e-11, 0.006763), (0.1595, -0.01723, 0.004101), (0.156, -0.01654, 0.008198), (0.1585, -0.01703, 0.006763), (0.1545, -0.03379, 0.004101), (0.1512, -0.03245, 0.008198), (0.1535, -0.0334, 0.006763), (0.1463, -0.04906, 0.004101), (0.1434, -0.04711, 0.008198), (0.1454, -0.04849, 0.006763), (0.1353, -0.06244, 0.004101), (0.1328, -0.05996, 0.008198), (0.1346, -0.06172, 0.006763), (0.1219, -0.07342, 0.004101), (0.12, -0.07051, 0.008198), (0.1214, -0.07257, 0.006763), (0.1067, -0.08158, 0.004101), (0.1053, -0.07835, 0.008198), (0.1063, -0.08064, 0.006763), (0.0901, -0.08661, 0.004101), (0.08942, -0.08317, 0.008198), (0.0899, -0.0856, 0.006763), (0.07287, -0.0883, 0.004101), (0.07287, -0.0848, 0.008198), (0.07287, -0.08728, 0.006763), (0.05564, -0.08661, 0.004101), (0.05633, -0.08317, 0.008198), (0.05584, -0.0856, 0.006763), (0.03908, -0.08158, 0.004101), (0.04042, -0.07835, 0.008198), (0.03947, -0.08064, 0.006763), (0.02381, -0.07342, 0.004101), (0.02576, -0.07051, 0.008198), (0.02438, -0.07257, 0.006763), (0.01043, -0.06244, 0.004101), (0.01291, -0.05996, 0.008198), (0.01116, -0.06172, 0.006763), (-0.0005504, -0.04906, 0.004101), (0.002361, -0.04711, 0.008198), (0.0003023, -0.04849, 0.006763), (-0.008711, -0.03379, 0.004101), (-0.005476, -0.03245, 0.008198), (-0.007763, -0.0334, 0.006763), (-0.01374, -0.01723, 0.004101), (-0.0103, -0.01654, 0.008198), (-0.01273, -0.01703, 0.006763), (-0.01543, 0.0, 0.004101), (-0.01193, 1.385e-11, 0.008198), (-0.01441, 7.276e-12, 0.006763), (-0.01374, 0.01723, 0.004101), (-0.0103, 0.01654, 0.008198), (-0.01273, 0.01703, 0.006763), (-0.008711, 0.03379, 0.004101), (-0.005476, 0.03245, 0.008198), (-0.007763, 0.0334, 0.006763), (-0.0005504, 0.04906, 0.004101), (0.002361, 0.04711, 0.008198), (0.0003023, 0.04849, 0.006763), (0.01043, 0.06244, 0.004101), (0.01291, 0.05996, 0.008198), (0.01116, 0.06172, 0.006763), (0.02381, 0.07342, 0.004101), (0.02576, 0.07051, 0.008198), (0.02438, 0.07257, 0.006763), (0.03908, 0.08158, 0.004101), (0.04042, 0.07835, 0.008198), (0.03947, 0.08064, 0.006763), (0.05564, 0.08661, 0.004101), (0.05633, 0.08317, 0.008198), (0.05584, 0.0856, 0.006763)], [], [(64, 1, 3, 65), (65, 3, 5, 66), (66, 5, 7, 67), (67, 7, 9, 68), (68, 9, 11, 69), (69, 11, 13, 70), (70, 13, 15, 71), (71, 15, 17, 72), (72, 17, 19, 73), (73, 19, 21, 74), (74, 21, 23, 75), (75, 23, 25, 76), (76, 25, 27, 77), (77, 27, 29, 78), (78, 29, 31, 79), (79, 31, 33, 80), (80, 33, 35, 81), (81, 35, 37, 82), (82, 37, 39, 83), (83, 39, 41, 84), (84, 41, 43, 85), (85, 43, 45, 86), (86, 45, 47, 87), (87, 47, 49, 88), (88, 49, 51, 89), (89, 51, 53, 90), (90, 53, 55, 91), (91, 55, 57, 92), (92, 57, 59, 93), (93, 59, 61, 94), (94, 61, 63, 95), (95, 63, 1, 64), (0, 2, 4, 6, 8, 10, 12, 14, 16, 18, 20, 22, 24, 26, 28, 30, 32, 34, 36, 38, 40, 42, 44, 46, 48, 50, 52, 54, 56, 58, 60, 62), (190, 95, 64, 96), (187, 94, 95, 190), (184, 93, 94, 187), (181, 92, 93, 184), (178, 91, 92, 181), (175, 90, 91, 178), (172, 89, 90, 175), (169, 88, 89, 172), (166, 87, 88, 169), (163, 86, 87, 166), (160, 85, 86, 163), (157, 84, 85, 160), (154, 83, 84, 157), (151, 82, 83, 154), (148, 81, 82, 151), (145, 80, 81, 148), (142, 79, 80, 145), (139, 78, 79, 142), (136, 77, 78, 139), (133, 76, 77, 136), (130, 75, 76, 133), (127, 74, 75, 130), (124, 73, 74, 127), (121, 72, 73, 124), (118, 71, 72, 121), (115, 70, 71, 118), (112, 69, 70, 115), (109, 68, 69, 112), (106, 67, 68, 109), (103, 66, 67, 106), (100, 65, 66, 103), (96, 64, 65, 100), (2, 99, 102, 4), (60, 186, 189, 62), (58, 183, 186, 60), (56, 180, 183, 58), (54, 177, 180, 56), (52, 174, 177, 54), (50, 171, 174, 52), (48, 168, 171, 50), (46, 165, 168, 48), (44, 162, 165, 46), (42, 159, 162, 44), (40, 156, 159, 42), (38, 153, 156, 40), (36, 150, 153, 38), (34, 147, 150, 36), (32, 144, 147, 34), (30, 141, 144, 32), (28, 138, 141, 30), (26, 135, 138, 28), (24, 132, 135, 26), (22, 129, 132, 24), (20, 126, 129, 22), (18, 123, 126, 20), (16, 120, 123, 18), (14, 117, 120, 16), (12, 114, 117, 14), (10, 111, 114, 12), (8, 108, 111, 10), (6, 105, 108, 8), (4, 102, 105, 6), (62, 189, 97, 0), (190, 96, 98, 191), (191, 98, 97, 189), (187, 190, 191, 188), (188, 191, 189, 186), (184, 187, 188, 185), (185, 188, 186, 183), (181, 184, 185, 182), (182, 185, 183, 180), (178, 181, 182, 179), (179, 182, 180, 177), (175, 178, 179, 176), (176, 179, 177, 174), (172, 175, 176, 173), (173, 176, 174, 171), (169, 172, 173, 170), (170, 173, 171, 168), (166, 169, 170, 167), (167, 170, 168, 165), (163, 166, 167, 164), (164, 167, 165, 162), (160, 163, 164, 161), (161, 164, 162, 159), (157, 160, 161, 158), (158, 161, 159, 156), (154, 157, 158, 155), (155, 158, 156, 153), (151, 154, 155, 152), (152, 155, 153, 150), (148, 151, 152, 149), (149, 152, 150, 147), (145, 148, 149, 146), (146, 149, 147, 144), (142, 145, 146, 143), (143, 146, 144, 141), (139, 142, 143, 140), (140, 143, 141, 138), (136, 139, 140, 137), (137, 140, 138, 135), (133, 136, 137, 134), (134, 137, 135, 132), (130, 133, 134, 131), (131, 134, 132, 129), (127, 130, 131, 128), (128, 131, 129, 126), (124, 127, 128, 125), (125, 128, 126, 123), (121, 124, 125, 122), (122, 125, 123, 120), (118, 121, 122, 119), (119, 122, 120, 117), (115, 118, 119, 116), (116, 119, 117, 114), (112, 115, 116, 113), (113, 116, 114, 111), (109, 112, 113, 110), (110, 113, 111, 108), (106, 109, 110, 107), (107, 110, 108, 105), (103, 106, 107, 104), (104, 107, 105, 102), (100, 103, 104, 101), (101, 104, 102, 99), (96, 100, 101, 98), (98, 101, 99, 97), (0, 97, 99, 2)])
me_cylinder.polygons.foreach_set('use_smooth', [True] * 161)
_k = set([(0, 2), (0, 62), (1, 3), (1, 63), (2, 4), (3, 5), (4, 6), (5, 7), (6, 8), (7, 9), (8, 10), (9, 11), (10, 12), (11, 13), (12, 14), (13, 15), (14, 16), (15, 17), (16, 18), (17, 19), (18, 20), (19, 21), (20, 22), (21, 23), (22, 24), (23, 25), (24, 26), (25, 27), (26, 28), (27, 29), (28, 30), (29, 31), (30, 32), (31, 33), (32, 34), (33, 35), (34, 36), (35, 37), (36, 38), (37, 39), (38, 40), (39, 41), (40, 42), (41, 43), (42, 44), (43, 45), (44, 46), (45, 47), (46, 48), (47, 49), (48, 50), (49, 51), (50, 52), (51, 53), (52, 54), (53, 55), (54, 56), (55, 57), (56, 58), (57, 59), (58, 60), (59, 61), (60, 62), (61, 63), (64, 65), (64, 95), (65, 66), (66, 67), (67, 68), (68, 69), (69, 70), (70, 71), (71, 72), (72, 73), (73, 74), (74, 75), (75, 76), (76, 77), (77, 78), (78, 79), (79, 80), (80, 81), (81, 82), (82, 83), (83, 84), (84, 85), (85, 86), (86, 87), (87, 88), (88, 89), (89, 90), (90, 91), (91, 92), (92, 93), (93, 94), (94, 95)])
me_cylinder.attributes.new('sharp_edge', 'BOOLEAN', 'EDGE').data.foreach_set('value', [ (min(e.vertices), max(e.vertices)) in _k for e in me_cylinder.edges])
_uv = me_cylinder.uv_layers.new(name='UVMap')
_uv.uv.foreach_set('vector', [0.3441, 0.1954, 0.3441, 0.2063, 0.3428, 0.2063, 0.3428, 0.1954, 0.3428, 0.1954, 0.3428, 0.2063, 0.3415, 0.2063, 0.3415, 0.1954, 0.3415, 0.1954, 0.3415, 0.2063, 0.3402, 0.2063, 0.3402, 0.1954, 0.3402, 0.1954, 0.3402, 0.2063, 0.3389, 0.2063, 0.3389, 0.1954, 0.3389, 0.1954, 0.3389, 0.2063, 0.3376, 0.2063, 0.3376, 0.1954, 0.3376, 0.1954, 0.3376, 0.2063, 0.3363, 0.2063, 0.3363, 0.1954, 0.3363, 0.1954, 0.3363, 0.2063, 0.335, 0.2063, 0.335, 0.1954, 0.335, 0.1954, 0.335, 0.2063, 0.3337, 0.2063, 0.3337, 0.1954, 0.3337, 0.1954, 0.3337, 0.2063, 0.3324, 0.2063, 0.3324, 0.1954, 0.3324, 0.1954, 0.3324, 0.2063, 0.3311, 0.2063, 0.3311, 0.1954, 0.3311, 0.1954, 0.3311, 0.2063, 0.3298, 0.2063, 0.3298, 0.1954, 0.3298, 0.1954, 0.3298, 0.2063, 0.3285, 0.2063, 0.3285, 0.1954, 0.3285, 0.1954, 0.3285, 0.2063, 0.3272, 0.2063, 0.3272, 0.1954, 0.3272, 0.1954, 0.3272, 0.2063, 0.3259, 0.2063, 0.3259, 0.1954, 0.3259, 0.1954, 0.3259, 0.2063, 0.3246, 0.2063, 0.3246, 0.1954, 0.3246, 0.1954, 0.3246, 0.2063, 0.3233, 0.2063, 0.3233, 0.1954, 0.3233, 0.1954, 0.3233, 0.2063, 0.322, 0.2063, 0.322, 0.1954, 0.322, 0.1954, 0.322, 0.2063, 0.3207, 0.2063, 0.3207, 0.1954, 0.3207, 0.1954, 0.3207, 0.2063, 0.3194, 0.2063, 0.3194, 0.1954, 0.3194, 0.1954, 0.3194, 0.2063, 0.3181, 0.2063, 0.3181, 0.1954, 0.3181, 0.1954, 0.3181, 0.2063, 0.3168, 0.2063, 0.3168, 0.1954, 0.3168, 0.1954, 0.3168, 0.2063, 0.3155, 0.2063, 0.3155, 0.1954, 0.3155, 0.1954, 0.3155, 0.2063, 0.3142, 0.2063, 0.3142, 0.1954, 0.3142, 0.1954, 0.3142, 0.2063, 0.3129, 0.2063, 0.3129, 0.1954, 0.3129, 0.1954, 0.3129, 0.2063, 0.3116, 0.2063, 0.3116, 0.1954, 0.3116, 0.1954, 0.3116, 0.2063, 0.3103, 0.2063, 0.3103, 0.1954, 0.3103, 0.1954, 0.3103, 0.2063, 0.309, 0.2063, 0.309, 0.1954, 0.309, 0.1954, 0.309, 0.2063, 0.3077, 0.2063, 0.3077, 0.1954, 0.3077, 0.1954, 0.3077, 0.2063, 0.3064, 0.2063, 0.3064, 0.1954, 0.3064, 0.1954, 0.3064, 0.2063, 0.3051, 0.2063, 0.3051, 0.1954, 0.3051, 0.1954, 0.3051, 0.2063, 0.3038, 0.2063, 0.3038, 0.1954, 0.3038, 0.1954, 0.3038, 0.2063, 0.3024, 0.2063, 0.3024, 0.1954, 0.3337, 0.185, 0.3356, 0.1848, 0.3375, 0.1843, 0.3392, 0.1833, 0.3408, 0.1821, 0.342, 0.1806, 0.3429, 0.1789, 0.3435, 0.177, 0.3437, 0.175, 0.3435, 0.1731, 0.3429, 0.1712, 0.342, 0.1695, 0.3408, 0.168, 0.3392, 0.1667, 0.3375, 0.1658, 0.3356, 0.1652, 0.3337, 0.165, 0.3317, 0.1652, 0.3299, 0.1658, 0.3281, 0.1667, 0.3266, 0.168, 0.3254, 0.1695, 0.3245, 0.1712, 0.3239, 0.1731, 0.3237, 0.175, 0.3239, 0.177, 0.3245, 0.1789, 0.3254, 0.1806, 0.3266, 0.1821, 0.3281, 0.1833, 0.3299, 0.1843, 0.3317, 0.1848, 0.3038, 0.1904, 0.3038, 0.1954, 0.3024, 0.1954, 0.3024, 0.1904, 0.3051, 0.1904, 0.3051, 0.1954, 0.3038, 0.1954, 0.3038, 0.1904, 0.3064, 0.1904, 0.3064, 0.1954, 0.3051, 0.1954, 0.3051, 0.1904, 0.3077, 0.1904, 0.3077, 0.1954, 0.3064, 0.1954, 0.3064, 0.1904, 0.309, 0.1904, 0.309, 0.1954, 0.3077, 0.1954, 0.3077, 0.1904, 0.3103, 0.1904, 0.3103, 0.1954, 0.309, 0.1954, 0.309, 0.1904, 0.3116, 0.1904, 0.3116, 0.1954, 0.3103, 0.1954, 0.3103, 0.1904, 0.3129, 0.1904, 0.3129, 0.1954, 0.3116, 0.1954, 0.3116, 0.1904, 0.3142, 0.1904, 0.3142, 0.1954, 0.3129, 0.1954, 0.3129, 0.1904, 0.3155, 0.1904, 0.3155, 0.1954, 0.3142, 0.1954, 0.3142, 0.1904, 0.3168, 0.1904, 0.3168, 0.1954, 0.3155, 0.1954, 0.3155, 0.1904, 0.3181, 0.1904, 0.3181, 0.1954, 0.3168, 0.1954, 0.3168, 0.1904, 0.3194, 0.1904, 0.3194, 0.1954, 0.3181, 0.1954, 0.3181, 0.1904, 0.3207, 0.1904, 0.3207, 0.1954, 0.3194, 0.1954, 0.3194, 0.1904, 0.322, 0.1904, 0.322, 0.1954, 0.3207, 0.1954, 0.3207, 0.1904, 0.3233, 0.1904, 0.3233, 0.1954, 0.322, 0.1954, 0.322, 0.1904, 0.3246, 0.1904, 0.3246, 0.1954, 0.3233, 0.1954, 0.3233, 0.1904, 0.3259, 0.1904, 0.3259, 0.1954, 0.3246, 0.1954, 0.3246, 0.1904, 0.3272, 0.1904, 0.3272, 0.1954, 0.3259, 0.1954, 0.3259, 0.1904, 0.3285, 0.1904, 0.3285, 0.1954, 0.3272, 0.1954, 0.3272, 0.1904, 0.3298, 0.1904, 0.3298, 0.1954, 0.3285, 0.1954, 0.3285, 0.1904, 0.3311, 0.1904, 0.3311, 0.1954, 0.3298, 0.1954, 0.3298, 0.1904, 0.3324, 0.1904, 0.3324, 0.1954, 0.3311, 0.1954, 0.3311, 0.1904, 0.3337, 0.1904, 0.3337, 0.1954, 0.3324, 0.1954, 0.3324, 0.1904, 0.335, 0.1904, 0.335, 0.1954, 0.3337, 0.1954, 0.3337, 0.1904, 0.3363, 0.1904, 0.3363, 0.1954, 0.335, 0.1954, 0.335, 0.1904, 0.3376, 0.1904, 0.3376, 0.1954, 0.3363, 0.1954, 0.3363, 0.1904, 0.3389, 0.1904, 0.3389, 0.1954, 0.3376, 0.1954, 0.3376, 0.1904, 0.3402, 0.1904, 0.3402, 0.1954, 0.3389, 0.1954, 0.3389, 0.1904, 0.3415, 0.1904, 0.3415, 0.1954, 0.3402, 0.1954, 0.3402, 0.1904, 0.3428, 0.1904, 0.3428, 0.1954, 0.3415, 0.1954, 0.3415, 0.1904, 0.3441, 0.1904, 0.3441, 0.1954, 0.3428, 0.1954, 0.3428, 0.1904, 0.3428, 0.1855, 0.3428, 0.1879, 0.3415, 0.1879, 0.3415, 0.1855, 0.3051, 0.1855, 0.3051, 0.1879, 0.3038, 0.1879, 0.3038, 0.1855, 0.3064, 0.1855, 0.3064, 0.1879, 0.3051, 0.1879, 0.3051, 0.1855, 0.3077, 0.1855, 0.3077, 0.1879, 0.3064, 0.1879, 0.3064, 0.1855, 0.309, 0.1855, 0.309, 0.1879, 0.3077, 0.1879, 0.3077, 0.1855, 0.3103, 0.1855, 0.3103, 0.1879, 0.309, 0.1879, 0.309, 0.1855, 0.3116, 0.1855, 0.3116, 0.1879, 0.3103, 0.1879, 0.3103, 0.1855, 0.3129, 0.1855, 0.3129, 0.1879, 0.3116, 0.1879, 0.3116, 0.1855, 0.3142, 0.1855, 0.3142, 0.1879, 0.3129, 0.1879, 0.3129, 0.1855, 0.3155, 0.1855, 0.3155, 0.1879, 0.3142, 0.1879, 0.3142, 0.1855, 0.3168, 0.1855, 0.3168, 0.1879, 0.3155, 0.1879, 0.3155, 0.1855, 0.3181, 0.1855, 0.3181, 0.1879, 0.3168, 0.1879, 0.3168, 0.1855, 0.3194, 0.1855, 0.3194, 0.1879, 0.3181, 0.1879, 0.3181, 0.1855, 0.3207, 0.1855, 0.3207, 0.1879, 0.3194, 0.1879, 0.3194, 0.1855, 0.322, 0.1855, 0.322, 0.1879, 0.3207, 0.1879, 0.3207, 0.1855, 0.3233, 0.1855, 0.3233, 0.1879, 0.322, 0.1879, 0.322, 0.1855, 0.3246, 0.1855, 0.3246, 0.1879, 0.3233, 0.1879, 0.3233, 0.1855, 0.3259, 0.1855, 0.3259, 0.1879, 0.3246, 0.1879, 0.3246, 0.1855, 0.3272, 0.1855, 0.3272, 0.1879, 0.3259, 0.1879, 0.3259, 0.1855, 0.3285, 0.1855, 0.3285, 0.1879, 0.3272, 0.1879, 0.3272, 0.1855, 0.3298, 0.1855, 0.3298, 0.1879, 0.3285, 0.1879, 0.3285, 0.1855, 0.3311, 0.1855, 0.3311, 0.1879, 0.3298, 0.1879, 0.3298, 0.1855, 0.3324, 0.1855, 0.3324, 0.1879, 0.3311, 0.1879, 0.3311, 0.1855, 0.3337, 0.1855, 0.3337, 0.1879, 0.3324, 0.1879, 0.3324, 0.1855, 0.335, 0.1855, 0.335, 0.1879, 0.3337, 0.1879, 0.3337, 0.1855, 0.3363, 0.1855, 0.3363, 0.1879, 0.335, 0.1879, 0.335, 0.1855, 0.3376, 0.1855, 0.3376, 0.1879, 0.3363, 0.1879, 0.3363, 0.1855, 0.3389, 0.1855, 0.3389, 0.1879, 0.3376, 0.1879, 0.3376, 0.1855, 0.3402, 0.1855, 0.3402, 0.1879, 0.3389, 0.1879, 0.3389, 0.1855, 0.3415, 0.1855, 0.3415, 0.1879, 0.3402, 0.1879, 0.3402, 0.1855, 0.3038, 0.1855, 0.3038, 0.1879, 0.3024, 0.1879, 0.3024, 0.1855, 0.3038, 0.1904, 0.3024, 0.1904, 0.3025, 0.19, 0.3038, 0.19, 0.3038, 0.19, 0.3025, 0.19, 0.3024, 0.1879, 0.3038, 0.1879, 0.3051, 0.1904, 0.3038, 0.1904, 0.3038, 0.19, 0.3051, 0.19, 0.3051, 0.19, 0.3038, 0.19, 0.3038, 0.1879, 0.3051, 0.1879, 0.3064, 0.1904, 0.3051, 0.1904, 0.3051, 0.19, 0.3064, 0.19, 0.3064, 0.19, 0.3051, 0.19, 0.3051, 0.1879, 0.3064, 0.1879, 0.3077, 0.1904, 0.3064, 0.1904, 0.3064, 0.19, 0.3077, 0.19, 0.3077, 0.19, 0.3064, 0.19, 0.3064, 0.1879, 0.3077, 0.1879, 0.309, 0.1904, 0.3077, 0.1904, 0.3077, 0.19, 0.309, 0.19, 0.309, 0.19, 0.3077, 0.19, 0.3077, 0.1879, 0.309, 0.1879, 0.3103, 0.1904, 0.309, 0.1904, 0.309, 0.19, 0.3103, 0.19, 0.3103, 0.19, 0.309, 0.19, 0.309, 0.1879, 0.3103, 0.1879, 0.3116, 0.1904, 0.3103, 0.1904, 0.3103, 0.19, 0.3116, 0.19, 0.3116, 0.19, 0.3103, 0.19, 0.3103, 0.1879, 0.3116, 0.1879, 0.3129, 0.1904, 0.3116, 0.1904, 0.3116, 0.19, 0.3129, 0.19, 0.3129, 0.19, 0.3116, 0.19, 0.3116, 0.1879, 0.3129, 0.1879, 0.3142, 0.1904, 0.3129, 0.1904, 0.3129, 0.19, 0.3142, 0.19, 0.3142, 0.19, 0.3129, 0.19, 0.3129, 0.1879, 0.3142, 0.1879, 0.3155, 0.1904, 0.3142, 0.1904, 0.3142, 0.19, 0.3155, 0.19, 0.3155, 0.19, 0.3142, 0.19, 0.3142, 0.1879, 0.3155, 0.1879, 0.3168, 0.1904, 0.3155, 0.1904, 0.3155, 0.19, 0.3168, 0.19, 0.3168, 0.19, 0.3155, 0.19, 0.3155, 0.1879, 0.3168, 0.1879, 0.3181, 0.1904, 0.3168, 0.1904, 0.3168, 0.19, 0.3181, 0.19, 0.3181, 0.19, 0.3168, 0.19, 0.3168, 0.1879, 0.3181, 0.1879, 0.3194, 0.1904, 0.3181, 0.1904, 0.3181, 0.19, 0.3194, 0.19, 0.3194, 0.19, 0.3181, 0.19, 0.3181, 0.1879, 0.3194, 0.1879, 0.3207, 0.1904, 0.3194, 0.1904, 0.3194, 0.19, 0.3207, 0.19, 0.3207, 0.19, 0.3194, 0.19, 0.3194, 0.1879, 0.3207, 0.1879, 0.322, 0.1904, 0.3207, 0.1904, 0.3207, 0.19, 0.322, 0.19, 0.322, 0.19, 0.3207, 0.19, 0.3207, 0.1879, 0.322, 0.1879, 0.3233, 0.1904, 0.322, 0.1904, 0.322, 0.19, 0.3233, 0.19, 0.3233, 0.19, 0.322, 0.19, 0.322, 0.1879, 0.3233, 0.1879, 0.3246, 0.1904, 0.3233, 0.1904, 0.3233, 0.19, 0.3246, 0.19, 0.3246, 0.19, 0.3233, 0.19, 0.3233, 0.1879, 0.3246, 0.1879, 0.3259, 0.1904, 0.3246, 0.1904, 0.3246, 0.19, 0.3259, 0.19, 0.3259, 0.19, 0.3246, 0.19, 0.3246, 0.1879, 0.3259, 0.1879, 0.3272, 0.1904, 0.3259, 0.1904, 0.3259, 0.19, 0.3272, 0.19, 0.3272, 0.19, 0.3259, 0.19, 0.3259, 0.1879, 0.3272, 0.1879, 0.3285, 0.1904, 0.3272, 0.1904, 0.3272, 0.19, 0.3285, 0.19, 0.3285, 0.19, 0.3272, 0.19, 0.3272, 0.1879, 0.3285, 0.1879, 0.3298, 0.1904, 0.3285, 0.1904, 0.3285, 0.19, 0.3298, 0.19, 0.3298, 0.19, 0.3285, 0.19, 0.3285, 0.1879, 0.3298, 0.1879, 0.3311, 0.1904, 0.3298, 0.1904, 0.3298, 0.19, 0.3311, 0.19, 0.3311, 0.19, 0.3298, 0.19, 0.3298, 0.1879, 0.3311, 0.1879, 0.3324, 0.1904, 0.3311, 0.1904, 0.3311, 0.19, 0.3324, 0.19, 0.3324, 0.19, 0.3311, 0.19, 0.3311, 0.1879, 0.3324, 0.1879, 0.3337, 0.1904, 0.3324, 0.1904, 0.3324, 0.19, 0.3337, 0.19, 0.3337, 0.19, 0.3324, 0.19, 0.3324, 0.1879, 0.3337, 0.1879, 0.335, 0.1904, 0.3337, 0.1904, 0.3337, 0.19, 0.335, 0.19, 0.335, 0.19, 0.3337, 0.19, 0.3337, 0.1879, 0.335, 0.1879, 0.3363, 0.1904, 0.335, 0.1904, 0.335, 0.19, 0.3363, 0.19, 0.3363, 0.19, 0.335, 0.19, 0.335, 0.1879, 0.3363, 0.1879, 0.3376, 0.1904, 0.3363, 0.1904, 0.3363, 0.19, 0.3376, 0.19, 0.3376, 0.19, 0.3363, 0.19, 0.3363, 0.1879, 0.3376, 0.1879, 0.3389, 0.1904, 0.3376, 0.1904, 0.3376, 0.19, 0.3389, 0.19, 0.3389, 0.19, 0.3376, 0.19, 0.3376, 0.1879, 0.3389, 0.1879, 0.3402, 0.1904, 0.3389, 0.1904, 0.3389, 0.19, 0.3402, 0.19, 0.3402, 0.19, 0.3389, 0.19, 0.3389, 0.1879, 0.3402, 0.1879, 0.3415, 0.1904, 0.3402, 0.1904, 0.3402, 0.19, 0.3415, 0.19, 0.3415, 0.19, 0.3402, 0.19, 0.3402, 0.1879, 0.3415, 0.1879, 0.3428, 0.1904, 0.3415, 0.1904, 0.3415, 0.19, 0.3428, 0.19, 0.3428, 0.19, 0.3415, 0.19, 0.3415, 0.1879, 0.3428, 0.1879, 0.3441, 0.1904, 0.3428, 0.1904, 0.3428, 0.19, 0.3441, 0.19, 0.3441, 0.19, 0.3428, 0.19, 0.3428, 0.1879, 0.3441, 0.1879, 0.3441, 0.1855, 0.3441, 0.1879, 0.3428, 0.1879, 0.3428, 0.1855])
me_cylinder.materials.append(mat_hotpanda)
me_cylinder.update()
me_plane = bpy.data.meshes.new('Plane')
me_plane.from_pydata([(0.1557, -0.159, 0.3243), (0.1557, -0.159, 0.07914), (0.1557, 0.159, 0.3243), (0.1557, 0.159, 0.07914), (0.1574, -0.159, 0.2893), (0.1591, -0.159, 0.2542), (0.1607, -0.159, 0.2192), (0.1607, -0.159, 0.1842), (0.1591, -0.159, 0.1492), (0.1574, -0.159, 0.1142), (0.1574, 0.159, 0.1142), (0.1591, 0.159, 0.1492), (0.1607, 0.159, 0.1842), (0.1607, 0.159, 0.2192), (0.1591, 0.159, 0.2542), (0.1574, 0.159, 0.2893)], [], [(9, 1, 3, 10), (0, 4, 15, 2), (4, 5, 14, 15), (5, 6, 13, 14), (6, 7, 12, 13), (7, 8, 11, 12), (8, 9, 10, 11)])
me_plane.polygons.foreach_set('use_smooth', [True] * 7)
_uv = me_plane.uv_layers.new(name='UVMap')
_uv.uv.foreach_set('vector', [0.0, 0.1429, 0.0, 2.98e-08, 1.0, 0.0, 1.0, 0.1429, 2.98e-08, 1.0, 2.98e-08, 0.8571, 1.0, 0.8571, 1.0, 1.0, 2.98e-08, 0.8571, 0.0, 0.7143, 1.0, 0.7143, 1.0, 0.8571, 0.0, 0.7143, 0.0, 0.5714, 1.0, 0.5714, 1.0, 0.7143, 0.0, 0.5714, 0.0, 0.4286, 1.0, 0.4286, 1.0, 0.5714, 0.0, 0.4286, 0.0, 0.2857, 1.0, 0.2857, 1.0, 0.4286, 0.0, 0.2857, 0.0, 0.1429, 1.0, 0.1429, 1.0, 0.2857])
me_plane.materials.append(mat_screen)
me_plane.update()

# ---- objects
ob_computermonitor = bpy.data.objects.new('computermonitor', me_cube_001)
ob_foot = bpy.data.objects.new('foot', me_cylinder)
ob_screen = bpy.data.objects.new('Screen', me_plane)

# ---- transforms, parenting, visibility, modifiers, constraints
ob_computermonitor.location = (0.0, 0.0, 0.0)
ob_foot.parent = ob_computermonitor
ob_foot.location = (0.0, 0.0, 0.0)
ob_screen.location = (0.0, 0.0, 0.0)

# ---- collection membership
col_collection.objects.link(ob_computermonitor)
col_collection.objects.link(ob_foot)
col_collection.objects.link(ob_screen)

# ---- scene / render settings (as saved in the file)
scene.frame_start = 1; scene.frame_end = 250; scene.frame_set(1)
scene.render.engine = 'BLENDER_EEVEE_NEXT'
bpy.context.view_layer.update()

# ---- added for rendering (the .blend has no active camera and no usable light): camera, sun
cam_auto = bpy.data.cameras.new('AutoCamera')
cam_auto.lens = 50.0
cam_auto.sensor_width = 36.0
cam_auto.clip_end = 1000.0
ob_auto_camera = bpy.data.objects.new('AutoCamera', cam_auto)
scene.collection.objects.link(ob_auto_camera)
ob_auto_camera.location = (0.576778, -0.704853, 0.64807)
ob_auto_camera.rotation_euler = (1.09748, -7.21219e-08, 0.694738)
scene.camera = ob_auto_camera
light_auto_sun = bpy.data.lights.new('AutoSun', 'SUN')
light_auto_sun.energy = 3.0
light_auto_sun.angle = 0.0523599
ob_auto_sun = bpy.data.objects.new('AutoSun', light_auto_sun)
scene.collection.objects.link(ob_auto_sun)
ob_auto_sun.rotation_euler = (0.872665, 0.174533, 0.523599)
bpy.context.view_layer.update()
